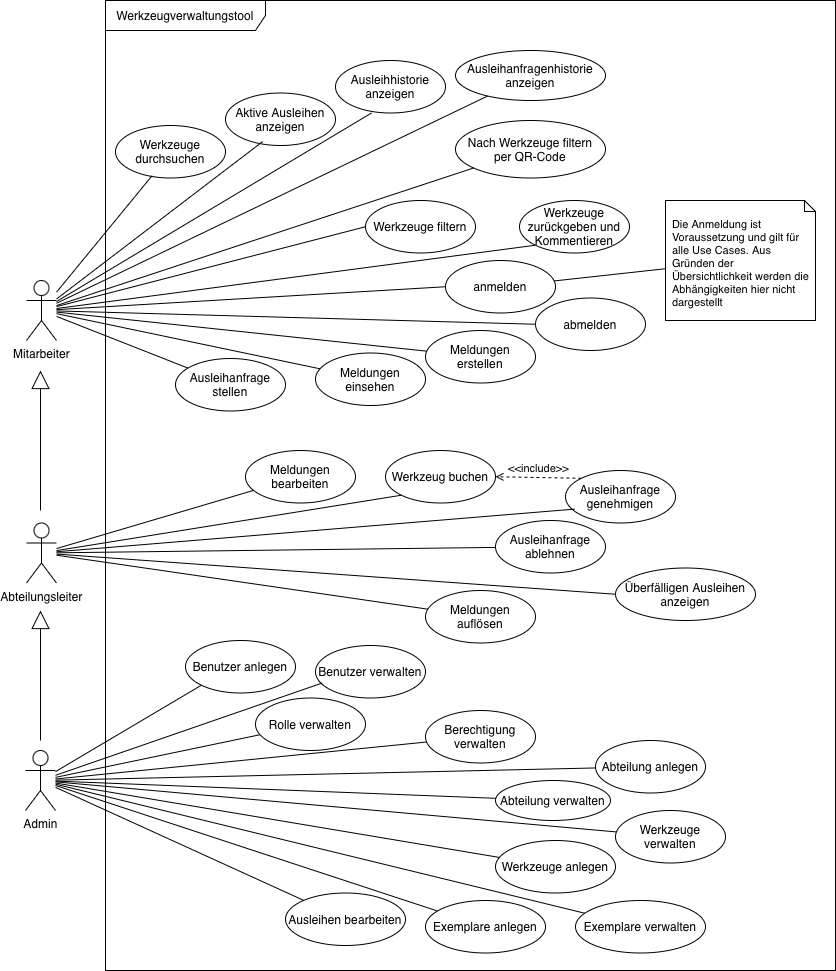

The diagram above was exported from draw.io. Its source (the exported page's mxGraphModel, read from the mxfile embedded in the PNG):
<mxGraphModel dx="2107" dy="2003" grid="1" gridSize="10" guides="1" tooltips="1" connect="1" arrows="1" fold="1" page="1" pageScale="1" pageWidth="827" pageHeight="1169" math="0" shadow="0">
  <root>
    <mxCell id="0" />
    <mxCell id="1" parent="0" />
    <mxCell id="VlquYZSPypx6MMYNdp---2" parent="1" style="shape=umlFrame;whiteSpace=wrap;html=1;pointerEvents=0;recursiveResize=0;container=1;collapsible=0;width=160;" value="Werkzeugverwaltungstool" vertex="1">
      <mxGeometry height="970" width="730" y="-410" as="geometry" />
    </mxCell>
    <mxCell id="S_6Ug6WQVcVG_kXd_oq0-55" parent="VlquYZSPypx6MMYNdp---2" style="ellipse;html=1;whiteSpace=wrap;" value="Werkzeug buchen" vertex="1">
      <mxGeometry height="52.5" width="110" x="280" y="450" as="geometry" />
    </mxCell>
    <mxCell id="VlquYZSPypx6MMYNdp---47" parent="VlquYZSPypx6MMYNdp---2" style="ellipse;html=1;whiteSpace=wrap;" value="Ausleihanfrage genehmigen" vertex="1">
      <mxGeometry height="52.5" width="110" x="460" y="470" as="geometry" />
    </mxCell>
    <mxCell id="S_6Ug6WQVcVG_kXd_oq0-30" edge="1" parent="VlquYZSPypx6MMYNdp---2" source="VlquYZSPypx6MMYNdp---47" style="html=1;verticalAlign=bottom;labelBackgroundColor=none;endArrow=open;endFill=0;dashed=1;rounded=0;strokeColor=default;align=center;fontFamily=Helvetica;fontSize=11;fontColor=default;exitX=0;exitY=0;exitDx=0;exitDy=0;entryX=1;entryY=0.5;entryDx=0;entryDy=0;" target="S_6Ug6WQVcVG_kXd_oq0-55" value="&amp;lt;&amp;lt;include&amp;gt;&amp;gt;">
      <mxGeometry relative="1" width="160" as="geometry">
        <mxPoint x="80" y="480" as="sourcePoint" />
        <mxPoint x="205" y="358" as="targetPoint" />
      </mxGeometry>
    </mxCell>
    <mxCell id="Kw7AunQ0WQ3zEG1fNgxf-1" parent="VlquYZSPypx6MMYNdp---2" style="ellipse;html=1;whiteSpace=wrap;" value="Ausleihanfragenhistorie anzeigen" vertex="1">
      <mxGeometry height="50" width="150" x="350" y="50" as="geometry" />
    </mxCell>
    <mxCell id="VlquYZSPypx6MMYNdp---20" parent="VlquYZSPypx6MMYNdp---2" style="ellipse;html=1;whiteSpace=wrap;" value="Werkzeuge filtern" vertex="1">
      <mxGeometry height="52.5" width="110" x="260" y="200" as="geometry" />
    </mxCell>
    <mxCell id="VlquYZSPypx6MMYNdp---22" parent="VlquYZSPypx6MMYNdp---2" style="ellipse;html=1;whiteSpace=wrap;" value="Werkzeuge zurückgeben und Kommentieren" vertex="1">
      <mxGeometry height="52.5" width="110" x="414" y="200" as="geometry" />
    </mxCell>
    <mxCell id="VlquYZSPypx6MMYNdp---16" parent="VlquYZSPypx6MMYNdp---2" style="ellipse;html=1;whiteSpace=wrap;" value="anmelden" vertex="1">
      <mxGeometry height="52.5" width="110" x="340" y="260" as="geometry" />
    </mxCell>
    <mxCell id="Kw7AunQ0WQ3zEG1fNgxf-3" parent="VlquYZSPypx6MMYNdp---2" style="ellipse;html=1;whiteSpace=wrap;" value="Nach Werkzeuge filtern&lt;div&gt;per QR-Code&lt;/div&gt;" vertex="1">
      <mxGeometry height="57.5" width="150" x="350" y="120" as="geometry" />
    </mxCell>
    <mxCell id="VlquYZSPypx6MMYNdp---19" parent="VlquYZSPypx6MMYNdp---2" style="ellipse;html=1;whiteSpace=wrap;" value="Werkzeuge durchsuchen" vertex="1">
      <mxGeometry height="52.5" width="110" x="10" y="125" as="geometry" />
    </mxCell>
    <mxCell id="VlquYZSPypx6MMYNdp---50" parent="VlquYZSPypx6MMYNdp---2" style="ellipse;html=1;whiteSpace=wrap;" value="Aktive Ausleihen anzeigen" vertex="1">
      <mxGeometry height="52.5" width="110" x="120" y="92.5" as="geometry" />
    </mxCell>
    <mxCell id="VlquYZSPypx6MMYNdp---53" parent="VlquYZSPypx6MMYNdp---2" style="ellipse;html=1;whiteSpace=wrap;" value="Ausleihhistorie anzeigen" vertex="1">
      <mxGeometry height="52.5" width="110" x="230" y="60" as="geometry" />
    </mxCell>
    <mxCell id="VlquYZSPypx6MMYNdp---46" parent="VlquYZSPypx6MMYNdp---2" style="ellipse;html=1;whiteSpace=wrap;" value="Ausleihanfrage stellen" vertex="1">
      <mxGeometry height="52.5" width="110" x="70" y="358" as="geometry" />
    </mxCell>
    <mxCell id="VlquYZSPypx6MMYNdp---17" parent="VlquYZSPypx6MMYNdp---2" style="ellipse;html=1;whiteSpace=wrap;" value="abmelden" vertex="1">
      <mxGeometry height="52.5" width="110" x="430" y="297.5" as="geometry" />
    </mxCell>
    <mxCell id="S_6Ug6WQVcVG_kXd_oq0-32" parent="VlquYZSPypx6MMYNdp---2" style="shape=note2;boundedLbl=1;whiteSpace=wrap;html=1;size=11;verticalAlign=top;align=left;spacingLeft=5;fontFamily=Helvetica;fontSize=11;fontColor=default;labelBackgroundColor=default;" value="Die Anmeldung ist Voraussetzung und gilt für alle Use Cases. Aus Gründen der Übersichtlichkeit werden die Abhängigkeiten hier nicht dargestellt" vertex="1">
      <mxGeometry height="120" width="150" x="560" y="200" as="geometry" />
    </mxCell>
    <mxCell id="S_6Ug6WQVcVG_kXd_oq0-34" edge="1" parent="VlquYZSPypx6MMYNdp---2" source="S_6Ug6WQVcVG_kXd_oq0-32" style="edgeStyle=none;shape=connector;rounded=0;orthogonalLoop=1;jettySize=auto;html=1;strokeColor=default;align=center;verticalAlign=middle;fontFamily=Helvetica;fontSize=11;fontColor=default;labelBackgroundColor=default;endArrow=none;endFill=0;" target="VlquYZSPypx6MMYNdp---16">
      <mxGeometry relative="1" as="geometry" />
    </mxCell>
    <mxCell id="Kw7AunQ0WQ3zEG1fNgxf-22" parent="VlquYZSPypx6MMYNdp---2" style="ellipse;html=1;whiteSpace=wrap;" value="Meldungen einsehen" vertex="1">
      <mxGeometry height="52.5" width="110" x="210" y="352.5" as="geometry" />
    </mxCell>
    <mxCell id="VlquYZSPypx6MMYNdp---48" parent="VlquYZSPypx6MMYNdp---2" style="ellipse;html=1;whiteSpace=wrap;" value="Ausleihanfrage ablehnen" vertex="1">
      <mxGeometry height="52.5" width="110" x="390" y="520" as="geometry" />
    </mxCell>
    <mxCell id="VlquYZSPypx6MMYNdp---51" parent="VlquYZSPypx6MMYNdp---2" style="ellipse;html=1;whiteSpace=wrap;" value="Überfälligen Ausleihen anzeigen" vertex="1">
      <mxGeometry height="52.5" width="140" x="510" y="567.5" as="geometry" />
    </mxCell>
    <mxCell id="Kw7AunQ0WQ3zEG1fNgxf-25" parent="VlquYZSPypx6MMYNdp---2" style="ellipse;html=1;whiteSpace=wrap;" value="Meldungen erstellen" vertex="1">
      <mxGeometry height="52.5" width="110" x="320" y="330" as="geometry" />
    </mxCell>
    <mxCell id="Kw7AunQ0WQ3zEG1fNgxf-27" parent="VlquYZSPypx6MMYNdp---2" style="ellipse;html=1;whiteSpace=wrap;" value="Meldungen bearbeiten" vertex="1">
      <mxGeometry height="52.5" width="110" x="140" y="450" as="geometry" />
    </mxCell>
    <mxCell id="Kw7AunQ0WQ3zEG1fNgxf-29" parent="VlquYZSPypx6MMYNdp---2" style="ellipse;html=1;whiteSpace=wrap;" value="Meldungen auflösen" vertex="1">
      <mxGeometry height="52.5" width="110" x="320" y="590" as="geometry" />
    </mxCell>
    <mxCell id="VlquYZSPypx6MMYNdp---37" parent="VlquYZSPypx6MMYNdp---2" style="ellipse;html=1;whiteSpace=wrap;" value="Benutzer anlegen" vertex="1">
      <mxGeometry height="52.5" width="110" x="80" y="640" as="geometry" />
    </mxCell>
    <mxCell id="VlquYZSPypx6MMYNdp---39" parent="VlquYZSPypx6MMYNdp---2" style="ellipse;html=1;whiteSpace=wrap;" value="Benutzer verwalten" vertex="1">
      <mxGeometry height="52.5" width="110" x="210" y="645" as="geometry" />
    </mxCell>
    <mxCell id="VlquYZSPypx6MMYNdp---40" parent="VlquYZSPypx6MMYNdp---2" style="ellipse;html=1;whiteSpace=wrap;" value="Rolle verwalten" vertex="1">
      <mxGeometry height="52.5" width="110" x="150" y="697.5" as="geometry" />
    </mxCell>
    <mxCell id="VlquYZSPypx6MMYNdp---42" parent="VlquYZSPypx6MMYNdp---2" style="ellipse;html=1;whiteSpace=wrap;" value="Berechtigung verwalten" vertex="1">
      <mxGeometry height="52.5" width="110" x="320" y="710" as="geometry" />
    </mxCell>
    <mxCell id="Kw7AunQ0WQ3zEG1fNgxf-31" parent="VlquYZSPypx6MMYNdp---2" style="ellipse;html=1;whiteSpace=wrap;" value="Abteilung anlegen" vertex="1">
      <mxGeometry height="52.5" width="110" x="490" y="740" as="geometry" />
    </mxCell>
    <mxCell id="Kw7AunQ0WQ3zEG1fNgxf-33" parent="VlquYZSPypx6MMYNdp---2" style="ellipse;html=1;whiteSpace=wrap;" value="Abteilung verwalten" vertex="1">
      <mxGeometry height="40" width="115" x="390" y="780" as="geometry" />
    </mxCell>
    <mxCell id="VlquYZSPypx6MMYNdp---44" parent="VlquYZSPypx6MMYNdp---2" style="ellipse;html=1;whiteSpace=wrap;" value="Werkzeuge verwalten" vertex="1">
      <mxGeometry height="52.5" width="110" x="510" y="810" as="geometry" />
    </mxCell>
    <mxCell id="Kw7AunQ0WQ3zEG1fNgxf-35" parent="VlquYZSPypx6MMYNdp---2" style="ellipse;html=1;whiteSpace=wrap;" value="Werkzeuge anlegen" vertex="1">
      <mxGeometry height="52.5" width="120" x="390" y="840" as="geometry" />
    </mxCell>
    <mxCell id="Kw7AunQ0WQ3zEG1fNgxf-37" parent="VlquYZSPypx6MMYNdp---2" style="ellipse;html=1;whiteSpace=wrap;" value="Exemplare anlegen" vertex="1">
      <mxGeometry height="52.5" width="120" x="320" y="900" as="geometry" />
    </mxCell>
    <mxCell id="Kw7AunQ0WQ3zEG1fNgxf-39" parent="VlquYZSPypx6MMYNdp---2" style="ellipse;html=1;whiteSpace=wrap;" value="Exemplare verwalten" vertex="1">
      <mxGeometry height="52.5" width="130" x="470" y="900" as="geometry" />
    </mxCell>
    <mxCell id="Kw7AunQ0WQ3zEG1fNgxf-41" parent="VlquYZSPypx6MMYNdp---2" style="ellipse;html=1;whiteSpace=wrap;" value="Ausleihen bearbeiten" vertex="1">
      <mxGeometry height="52.5" width="120" x="180" y="892.5" as="geometry" />
    </mxCell>
    <mxCell id="S_6Ug6WQVcVG_kXd_oq0-17" edge="1" parent="1" source="VlquYZSPypx6MMYNdp---4" style="edgeStyle=none;shape=connector;rounded=0;orthogonalLoop=1;jettySize=auto;html=1;strokeColor=default;align=center;verticalAlign=middle;fontFamily=Helvetica;fontSize=11;fontColor=default;labelBackgroundColor=default;endArrow=none;endFill=0;" target="VlquYZSPypx6MMYNdp---48">
      <mxGeometry relative="1" as="geometry" />
    </mxCell>
    <mxCell id="S_6Ug6WQVcVG_kXd_oq0-25" edge="1" parent="1" source="VlquYZSPypx6MMYNdp---4" style="edgeStyle=none;shape=connector;rounded=0;orthogonalLoop=1;jettySize=auto;html=1;entryX=0;entryY=0.5;entryDx=0;entryDy=0;strokeColor=default;align=center;verticalAlign=middle;fontFamily=Helvetica;fontSize=11;fontColor=default;labelBackgroundColor=default;endArrow=none;endFill=0;" target="VlquYZSPypx6MMYNdp---51">
      <mxGeometry relative="1" as="geometry" />
    </mxCell>
    <mxCell id="S_6Ug6WQVcVG_kXd_oq0-52" edge="1" parent="1" source="VlquYZSPypx6MMYNdp---4" style="edgeStyle=none;shape=connector;rounded=0;orthogonalLoop=1;jettySize=auto;html=1;entryX=0.085;entryY=0.735;entryDx=0;entryDy=0;strokeColor=default;align=center;verticalAlign=middle;fontFamily=Helvetica;fontSize=11;fontColor=default;labelBackgroundColor=default;endArrow=none;endFill=0;entryPerimeter=0;" target="VlquYZSPypx6MMYNdp---47">
      <mxGeometry relative="1" as="geometry" />
    </mxCell>
    <mxCell id="VlquYZSPypx6MMYNdp---4" parent="1" style="shape=umlActor;verticalLabelPosition=bottom;verticalAlign=top;html=1;" value="Abteilungsleiter" vertex="1">
      <mxGeometry height="60" width="30" x="-79" y="112.5" as="geometry" />
    </mxCell>
    <mxCell id="S_6Ug6WQVcVG_kXd_oq0-15" edge="1" parent="1" source="VlquYZSPypx6MMYNdp---5" style="edgeStyle=none;shape=connector;rounded=0;orthogonalLoop=1;jettySize=auto;html=1;strokeColor=default;align=center;verticalAlign=middle;fontFamily=Helvetica;fontSize=11;fontColor=default;labelBackgroundColor=default;endArrow=none;endFill=0;" target="VlquYZSPypx6MMYNdp---46">
      <mxGeometry relative="1" as="geometry" />
    </mxCell>
    <mxCell id="S_6Ug6WQVcVG_kXd_oq0-44" edge="1" parent="1" source="VlquYZSPypx6MMYNdp---5" style="edgeStyle=none;shape=connector;rounded=0;orthogonalLoop=1;jettySize=auto;html=1;entryX=0;entryY=1;entryDx=0;entryDy=0;strokeColor=default;align=center;verticalAlign=middle;fontFamily=Helvetica;fontSize=11;fontColor=default;labelBackgroundColor=default;endArrow=none;endFill=0;" target="VlquYZSPypx6MMYNdp---22">
      <mxGeometry relative="1" as="geometry" />
    </mxCell>
    <mxCell id="S_6Ug6WQVcVG_kXd_oq0-45" edge="1" parent="1" source="VlquYZSPypx6MMYNdp---5" style="edgeStyle=none;shape=connector;rounded=0;orthogonalLoop=1;jettySize=auto;html=1;entryX=0;entryY=0.5;entryDx=0;entryDy=0;strokeColor=default;align=center;verticalAlign=middle;fontFamily=Helvetica;fontSize=11;fontColor=default;labelBackgroundColor=default;endArrow=none;endFill=0;" target="VlquYZSPypx6MMYNdp---17">
      <mxGeometry relative="1" as="geometry" />
    </mxCell>
    <mxCell id="S_6Ug6WQVcVG_kXd_oq0-51" edge="1" parent="1" source="VlquYZSPypx6MMYNdp---5" style="edgeStyle=none;shape=connector;rounded=0;orthogonalLoop=1;jettySize=auto;html=1;entryX=0;entryY=0.5;entryDx=0;entryDy=0;strokeColor=default;align=center;verticalAlign=middle;fontFamily=Helvetica;fontSize=11;fontColor=default;labelBackgroundColor=default;endArrow=none;endFill=0;" target="VlquYZSPypx6MMYNdp---20">
      <mxGeometry relative="1" as="geometry" />
    </mxCell>
    <mxCell id="VlquYZSPypx6MMYNdp---5" parent="1" style="shape=umlActor;verticalLabelPosition=bottom;verticalAlign=top;html=1;" value="Mitarbeiter" vertex="1">
      <mxGeometry height="60" width="30" x="-79" y="-130" as="geometry" />
    </mxCell>
    <mxCell id="S_6Ug6WQVcVG_kXd_oq0-46" edge="1" parent="1" source="VlquYZSPypx6MMYNdp---6" style="edgeStyle=none;shape=connector;rounded=0;orthogonalLoop=1;jettySize=auto;html=1;entryX=0;entryY=1;entryDx=0;entryDy=0;strokeColor=default;align=center;verticalAlign=middle;fontFamily=Helvetica;fontSize=11;fontColor=default;labelBackgroundColor=default;endArrow=none;endFill=0;" target="VlquYZSPypx6MMYNdp---37">
      <mxGeometry relative="1" as="geometry" />
    </mxCell>
    <mxCell id="S_6Ug6WQVcVG_kXd_oq0-47" edge="1" parent="1" source="VlquYZSPypx6MMYNdp---6" style="edgeStyle=none;shape=connector;rounded=0;orthogonalLoop=1;jettySize=auto;html=1;strokeColor=default;align=center;verticalAlign=middle;fontFamily=Helvetica;fontSize=11;fontColor=default;labelBackgroundColor=default;endArrow=none;endFill=0;" target="VlquYZSPypx6MMYNdp---40">
      <mxGeometry relative="1" as="geometry" />
    </mxCell>
    <mxCell id="S_6Ug6WQVcVG_kXd_oq0-48" edge="1" parent="1" source="VlquYZSPypx6MMYNdp---6" style="edgeStyle=none;shape=connector;rounded=0;orthogonalLoop=1;jettySize=auto;html=1;entryX=0.061;entryY=0.715;entryDx=0;entryDy=0;strokeColor=default;align=center;verticalAlign=middle;fontFamily=Helvetica;fontSize=11;fontColor=default;labelBackgroundColor=default;endArrow=none;endFill=0;entryPerimeter=0;" target="VlquYZSPypx6MMYNdp---39">
      <mxGeometry relative="1" as="geometry" />
    </mxCell>
    <mxCell id="S_6Ug6WQVcVG_kXd_oq0-49" edge="1" parent="1" source="VlquYZSPypx6MMYNdp---6" style="edgeStyle=none;shape=connector;rounded=0;orthogonalLoop=1;jettySize=auto;html=1;strokeColor=default;align=center;verticalAlign=middle;fontFamily=Helvetica;fontSize=11;fontColor=default;labelBackgroundColor=default;endArrow=none;endFill=0;" target="VlquYZSPypx6MMYNdp---42">
      <mxGeometry relative="1" as="geometry" />
    </mxCell>
    <mxCell id="S_6Ug6WQVcVG_kXd_oq0-50" edge="1" parent="1" source="VlquYZSPypx6MMYNdp---6" style="edgeStyle=none;shape=connector;rounded=0;orthogonalLoop=1;jettySize=auto;html=1;strokeColor=default;align=center;verticalAlign=middle;fontFamily=Helvetica;fontSize=11;fontColor=default;labelBackgroundColor=default;endArrow=none;endFill=0;" target="VlquYZSPypx6MMYNdp---44">
      <mxGeometry relative="1" as="geometry" />
    </mxCell>
    <mxCell id="VlquYZSPypx6MMYNdp---6" parent="1" style="shape=umlActor;verticalLabelPosition=bottom;verticalAlign=top;html=1;" value="Admin" vertex="1">
      <mxGeometry height="60" width="30" x="-80" y="340" as="geometry" />
    </mxCell>
    <mxCell id="VlquYZSPypx6MMYNdp---24" edge="1" parent="1" source="VlquYZSPypx6MMYNdp---5" style="rounded=0;orthogonalLoop=1;jettySize=auto;html=1;entryX=0;entryY=0.5;entryDx=0;entryDy=0;endArrow=none;endFill=0;" target="VlquYZSPypx6MMYNdp---16">
      <mxGeometry relative="1" as="geometry">
        <mxPoint x="-5" y="50" as="sourcePoint" />
      </mxGeometry>
    </mxCell>
    <mxCell id="VlquYZSPypx6MMYNdp---27" edge="1" parent="1" style="endArrow=block;endSize=16;endFill=0;html=1;rounded=0;" value="">
      <mxGeometry relative="1" width="160" as="geometry">
        <mxPoint x="-65" y="100" as="sourcePoint" />
        <mxPoint x="-65" y="-40" as="targetPoint" />
      </mxGeometry>
    </mxCell>
    <mxCell id="S_6Ug6WQVcVG_kXd_oq0-12" edge="1" parent="1" style="endArrow=block;endSize=16;endFill=0;html=1;rounded=0;" value="">
      <mxGeometry relative="1" width="160" as="geometry">
        <mxPoint x="-65" y="330" as="sourcePoint" />
        <mxPoint x="-65" y="200" as="targetPoint" />
      </mxGeometry>
    </mxCell>
    <mxCell id="S_6Ug6WQVcVG_kXd_oq0-24" edge="1" parent="1" source="VlquYZSPypx6MMYNdp---5" style="edgeStyle=none;shape=connector;rounded=0;orthogonalLoop=1;jettySize=auto;html=1;entryX=0.329;entryY=0.998;entryDx=0;entryDy=0;entryPerimeter=0;strokeColor=default;align=center;verticalAlign=middle;fontFamily=Helvetica;fontSize=11;fontColor=default;labelBackgroundColor=default;endArrow=none;endFill=0;" target="VlquYZSPypx6MMYNdp---53">
      <mxGeometry relative="1" as="geometry" />
    </mxCell>
    <mxCell id="S_6Ug6WQVcVG_kXd_oq0-53" edge="1" parent="1" source="VlquYZSPypx6MMYNdp---5" style="edgeStyle=none;shape=connector;rounded=0;orthogonalLoop=1;jettySize=auto;html=1;entryX=0.338;entryY=0.925;entryDx=0;entryDy=0;entryPerimeter=0;strokeColor=default;align=center;verticalAlign=middle;fontFamily=Helvetica;fontSize=11;fontColor=default;labelBackgroundColor=default;endArrow=none;endFill=0;" target="VlquYZSPypx6MMYNdp---50">
      <mxGeometry relative="1" as="geometry" />
    </mxCell>
    <mxCell id="S_6Ug6WQVcVG_kXd_oq0-54" edge="1" parent="1" source="VlquYZSPypx6MMYNdp---5" style="edgeStyle=none;shape=connector;rounded=0;orthogonalLoop=1;jettySize=auto;html=1;entryX=0.333;entryY=0.955;entryDx=0;entryDy=0;entryPerimeter=0;strokeColor=default;align=center;verticalAlign=middle;fontFamily=Helvetica;fontSize=11;fontColor=default;labelBackgroundColor=default;endArrow=none;endFill=0;" target="VlquYZSPypx6MMYNdp---19">
      <mxGeometry relative="1" as="geometry" />
    </mxCell>
    <mxCell id="S_6Ug6WQVcVG_kXd_oq0-56" edge="1" parent="1" source="VlquYZSPypx6MMYNdp---4" style="edgeStyle=none;shape=connector;rounded=0;orthogonalLoop=1;jettySize=auto;html=1;strokeColor=default;align=center;verticalAlign=middle;fontFamily=Helvetica;fontSize=11;fontColor=default;labelBackgroundColor=default;endArrow=none;endFill=0;entryX=0;entryY=1;entryDx=0;entryDy=0;" target="S_6Ug6WQVcVG_kXd_oq0-55">
      <mxGeometry relative="1" as="geometry">
        <mxPoint x="-200" y="-260" as="sourcePoint" />
        <mxPoint x="-110" y="-340" as="targetPoint" />
      </mxGeometry>
    </mxCell>
    <mxCell id="Kw7AunQ0WQ3zEG1fNgxf-2" edge="1" parent="1" source="Kw7AunQ0WQ3zEG1fNgxf-1" style="rounded=0;orthogonalLoop=1;jettySize=auto;html=1;endArrow=none;endFill=0;" target="VlquYZSPypx6MMYNdp---5">
      <mxGeometry relative="1" as="geometry" />
    </mxCell>
    <mxCell id="Kw7AunQ0WQ3zEG1fNgxf-5" edge="1" parent="1" source="Kw7AunQ0WQ3zEG1fNgxf-3" style="edgeStyle=none;shape=connector;rounded=0;orthogonalLoop=1;jettySize=auto;html=1;strokeColor=default;align=center;verticalAlign=middle;fontFamily=Helvetica;fontSize=11;fontColor=default;labelBackgroundColor=default;endArrow=none;endFill=0;" target="VlquYZSPypx6MMYNdp---5">
      <mxGeometry relative="1" as="geometry" />
    </mxCell>
    <mxCell id="Kw7AunQ0WQ3zEG1fNgxf-23" edge="1" parent="1" source="Kw7AunQ0WQ3zEG1fNgxf-22" style="edgeStyle=none;shape=connector;rounded=0;orthogonalLoop=1;jettySize=auto;html=1;strokeColor=default;align=center;verticalAlign=middle;fontFamily=Helvetica;fontSize=11;fontColor=default;labelBackgroundColor=default;endArrow=none;endFill=0;" target="VlquYZSPypx6MMYNdp---5">
      <mxGeometry relative="1" as="geometry" />
    </mxCell>
    <mxCell id="Kw7AunQ0WQ3zEG1fNgxf-26" edge="1" parent="1" source="Kw7AunQ0WQ3zEG1fNgxf-25" style="edgeStyle=none;shape=connector;rounded=0;orthogonalLoop=1;jettySize=auto;html=1;strokeColor=default;align=center;verticalAlign=middle;fontFamily=Helvetica;fontSize=11;fontColor=default;labelBackgroundColor=default;endArrow=none;endFill=0;" target="VlquYZSPypx6MMYNdp---5">
      <mxGeometry relative="1" as="geometry" />
    </mxCell>
    <mxCell id="Kw7AunQ0WQ3zEG1fNgxf-28" edge="1" parent="1" source="Kw7AunQ0WQ3zEG1fNgxf-27" style="edgeStyle=none;shape=connector;rounded=0;orthogonalLoop=1;jettySize=auto;html=1;strokeColor=default;align=center;verticalAlign=middle;fontFamily=Helvetica;fontSize=11;fontColor=default;labelBackgroundColor=default;endArrow=none;endFill=0;" target="VlquYZSPypx6MMYNdp---4">
      <mxGeometry relative="1" as="geometry" />
    </mxCell>
    <mxCell id="Kw7AunQ0WQ3zEG1fNgxf-30" edge="1" parent="1" source="Kw7AunQ0WQ3zEG1fNgxf-29" style="edgeStyle=none;shape=connector;rounded=0;orthogonalLoop=1;jettySize=auto;html=1;strokeColor=default;align=center;verticalAlign=middle;fontFamily=Helvetica;fontSize=11;fontColor=default;labelBackgroundColor=default;endArrow=none;endFill=0;" target="VlquYZSPypx6MMYNdp---4">
      <mxGeometry relative="1" as="geometry" />
    </mxCell>
    <mxCell id="Kw7AunQ0WQ3zEG1fNgxf-32" edge="1" parent="1" source="Kw7AunQ0WQ3zEG1fNgxf-31" style="edgeStyle=none;shape=connector;rounded=0;orthogonalLoop=1;jettySize=auto;html=1;strokeColor=default;align=center;verticalAlign=middle;fontFamily=Helvetica;fontSize=11;fontColor=default;labelBackgroundColor=default;endArrow=none;endFill=0;" target="VlquYZSPypx6MMYNdp---6">
      <mxGeometry relative="1" as="geometry" />
    </mxCell>
    <mxCell id="Kw7AunQ0WQ3zEG1fNgxf-34" edge="1" parent="1" source="Kw7AunQ0WQ3zEG1fNgxf-33" style="edgeStyle=none;shape=connector;rounded=0;orthogonalLoop=1;jettySize=auto;html=1;strokeColor=default;align=center;verticalAlign=middle;fontFamily=Helvetica;fontSize=11;fontColor=default;labelBackgroundColor=default;endArrow=none;endFill=0;" target="VlquYZSPypx6MMYNdp---6">
      <mxGeometry relative="1" as="geometry" />
    </mxCell>
    <mxCell id="Kw7AunQ0WQ3zEG1fNgxf-36" edge="1" parent="1" source="Kw7AunQ0WQ3zEG1fNgxf-35" style="edgeStyle=none;shape=connector;rounded=0;orthogonalLoop=1;jettySize=auto;html=1;strokeColor=default;align=center;verticalAlign=middle;fontFamily=Helvetica;fontSize=11;fontColor=default;labelBackgroundColor=default;endArrow=none;endFill=0;" target="VlquYZSPypx6MMYNdp---6">
      <mxGeometry relative="1" as="geometry" />
    </mxCell>
    <mxCell id="Kw7AunQ0WQ3zEG1fNgxf-38" edge="1" parent="1" source="Kw7AunQ0WQ3zEG1fNgxf-37" style="edgeStyle=none;shape=connector;rounded=0;orthogonalLoop=1;jettySize=auto;html=1;strokeColor=default;align=center;verticalAlign=middle;fontFamily=Helvetica;fontSize=11;fontColor=default;labelBackgroundColor=default;endArrow=none;endFill=0;" target="VlquYZSPypx6MMYNdp---6">
      <mxGeometry relative="1" as="geometry" />
    </mxCell>
    <mxCell id="Kw7AunQ0WQ3zEG1fNgxf-40" edge="1" parent="1" source="Kw7AunQ0WQ3zEG1fNgxf-39" style="edgeStyle=none;shape=connector;rounded=0;orthogonalLoop=1;jettySize=auto;html=1;strokeColor=default;align=center;verticalAlign=middle;fontFamily=Helvetica;fontSize=11;fontColor=default;labelBackgroundColor=default;endArrow=none;endFill=0;" target="VlquYZSPypx6MMYNdp---6">
      <mxGeometry relative="1" as="geometry" />
    </mxCell>
    <mxCell id="Kw7AunQ0WQ3zEG1fNgxf-42" edge="1" parent="1" source="Kw7AunQ0WQ3zEG1fNgxf-41" style="edgeStyle=none;shape=connector;rounded=0;orthogonalLoop=1;jettySize=auto;html=1;strokeColor=default;align=center;verticalAlign=middle;fontFamily=Helvetica;fontSize=11;fontColor=default;labelBackgroundColor=default;endArrow=none;endFill=0;" target="VlquYZSPypx6MMYNdp---6">
      <mxGeometry relative="1" as="geometry" />
    </mxCell>
  </root>
</mxGraphModel>